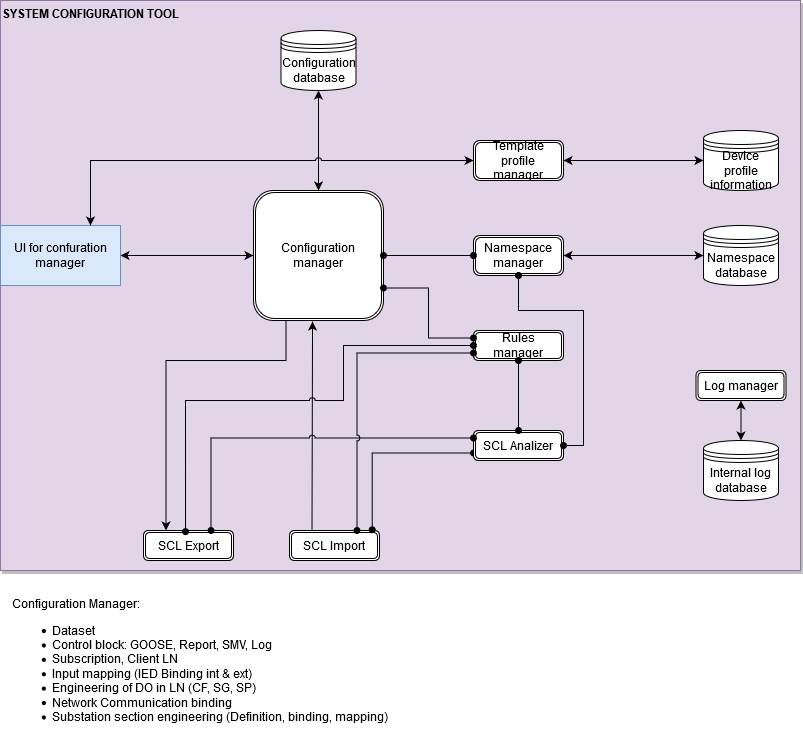

The diagram above was exported from draw.io. Its source (the exported page's mxGraphModel, read from the mxfile embedded in the PNG):
<mxGraphModel dx="1150" dy="492" grid="1" gridSize="10" guides="1" tooltips="1" connect="1" arrows="1" fold="1" page="1" pageScale="1" pageWidth="827" pageHeight="1169" math="0" shadow="0">
  <root>
    <mxCell id="KjHn7y0BnsLYICywGgNY-0" />
    <mxCell id="KjHn7y0BnsLYICywGgNY-1" parent="KjHn7y0BnsLYICywGgNY-0" />
    <mxCell id="KjHn7y0BnsLYICywGgNY-39" value="SYSTEM CONFIGURATION TOOL" style="rounded=0;align=left;fillColor=#e1d5e7;strokeColor=#9673a6;comic=0;shadow=1;gradientColor=none;labelBorderColor=none;labelBackgroundColor=none;whiteSpace=wrap;html=1;horizontal=1;verticalAlign=top;fontStyle=1" parent="KjHn7y0BnsLYICywGgNY-1" vertex="1">
      <mxGeometry x="14" y="10" width="800" height="570" as="geometry" />
    </mxCell>
    <mxCell id="KjHn7y0BnsLYICywGgNY-4" value="SCL Export" style="shape=ext;double=1;rounded=1;whiteSpace=wrap;html=1;" parent="KjHn7y0BnsLYICywGgNY-1" vertex="1">
      <mxGeometry x="157" y="540" width="90" height="30" as="geometry" />
    </mxCell>
    <mxCell id="KjHn7y0BnsLYICywGgNY-5" value="SCL Import" style="shape=ext;double=1;rounded=1;whiteSpace=wrap;html=1;" parent="KjHn7y0BnsLYICywGgNY-1" vertex="1">
      <mxGeometry x="303" y="540" width="90" height="30" as="geometry" />
    </mxCell>
    <mxCell id="KjHn7y0BnsLYICywGgNY-12" style="edgeStyle=orthogonalEdgeStyle;rounded=0;orthogonalLoop=1;jettySize=auto;html=1;exitX=0;exitY=0.75;exitDx=0;exitDy=0;entryX=0.919;entryY=-0.025;entryDx=0;entryDy=0;endArrow=oval;endFill=1;startArrow=oval;startFill=1;entryPerimeter=0;" parent="KjHn7y0BnsLYICywGgNY-1" source="KjHn7y0BnsLYICywGgNY-6" target="KjHn7y0BnsLYICywGgNY-5" edge="1">
      <mxGeometry relative="1" as="geometry" />
    </mxCell>
    <mxCell id="KjHn7y0BnsLYICywGgNY-6" value="SCL Analizer" style="shape=ext;double=1;rounded=1;whiteSpace=wrap;html=1;" parent="KjHn7y0BnsLYICywGgNY-1" vertex="1">
      <mxGeometry x="487" y="440" width="90" height="30" as="geometry" />
    </mxCell>
    <mxCell id="KjHn7y0BnsLYICywGgNY-7" value="Rules manager" style="shape=ext;double=1;rounded=1;whiteSpace=wrap;html=1;" parent="KjHn7y0BnsLYICywGgNY-1" vertex="1">
      <mxGeometry x="487" y="340" width="90" height="30" as="geometry" />
    </mxCell>
    <mxCell id="KjHn7y0BnsLYICywGgNY-8" value="Namespace&lt;br&gt;manager" style="shape=ext;double=1;rounded=1;whiteSpace=wrap;html=1;" parent="KjHn7y0BnsLYICywGgNY-1" vertex="1">
      <mxGeometry x="487" y="245" width="90" height="40" as="geometry" />
    </mxCell>
    <mxCell id="KjHn7y0BnsLYICywGgNY-9" value="Template profile manager" style="shape=ext;double=1;rounded=1;whiteSpace=wrap;html=1;" parent="KjHn7y0BnsLYICywGgNY-1" vertex="1">
      <mxGeometry x="487" y="150" width="90" height="40" as="geometry" />
    </mxCell>
    <mxCell id="KjHn7y0BnsLYICywGgNY-10" value="Configuration&lt;br&gt;manager" style="shape=ext;double=1;rounded=1;whiteSpace=wrap;html=1;container=0;" parent="KjHn7y0BnsLYICywGgNY-1" vertex="1">
      <mxGeometry x="267" y="200" width="130" height="130" as="geometry" />
    </mxCell>
    <mxCell id="KjHn7y0BnsLYICywGgNY-13" value="Configuration database" style="shape=datastore;whiteSpace=wrap;html=1;" parent="KjHn7y0BnsLYICywGgNY-1" vertex="1">
      <mxGeometry x="294.5" y="40" width="75" height="60" as="geometry" />
    </mxCell>
    <mxCell id="KjHn7y0BnsLYICywGgNY-14" value="Device profile information" style="shape=datastore;whiteSpace=wrap;html=1;" parent="KjHn7y0BnsLYICywGgNY-1" vertex="1">
      <mxGeometry x="717" y="140" width="75" height="60" as="geometry" />
    </mxCell>
    <mxCell id="KjHn7y0BnsLYICywGgNY-15" value="Namespace database" style="shape=datastore;whiteSpace=wrap;html=1;" parent="KjHn7y0BnsLYICywGgNY-1" vertex="1">
      <mxGeometry x="717" y="235" width="75" height="60" as="geometry" />
    </mxCell>
    <mxCell id="KjHn7y0BnsLYICywGgNY-16" value="Log manager" style="shape=ext;double=1;rounded=1;whiteSpace=wrap;html=1;" parent="KjHn7y0BnsLYICywGgNY-1" vertex="1">
      <mxGeometry x="709.5" y="380" width="90" height="30" as="geometry" />
    </mxCell>
    <mxCell id="KjHn7y0BnsLYICywGgNY-17" value="Internal log database" style="shape=datastore;whiteSpace=wrap;html=1;" parent="KjHn7y0BnsLYICywGgNY-1" vertex="1">
      <mxGeometry x="717" y="450" width="75" height="60" as="geometry" />
    </mxCell>
    <mxCell id="KjHn7y0BnsLYICywGgNY-19" value="Configuration Manager:&lt;br&gt;&lt;ul&gt;&lt;li&gt;Dataset&lt;/li&gt;&lt;li&gt;Control block: GOOSE, Report, SMV, Log&lt;/li&gt;&lt;li&gt;Subscription, Client LN&lt;/li&gt;&lt;li&gt;Input mapping (IED Binding int &amp;amp; ext)&lt;/li&gt;&lt;li&gt;Engineering of DO in LN (CF, SG, SP)&lt;/li&gt;&lt;li&gt;Network Communication binding&lt;/li&gt;&lt;li&gt;Substation section engineering (Definition, binding, mapping)&lt;/li&gt;&lt;/ul&gt;&lt;div&gt;&lt;br&gt;&lt;/div&gt;" style="text;html=1;strokeColor=none;fillColor=none;align=left;verticalAlign=top;whiteSpace=wrap;rounded=0;" parent="KjHn7y0BnsLYICywGgNY-1" vertex="1">
      <mxGeometry x="24" y="600" width="400" height="160" as="geometry" />
    </mxCell>
    <mxCell id="KjHn7y0BnsLYICywGgNY-23" style="edgeStyle=orthogonalEdgeStyle;rounded=0;orthogonalLoop=1;jettySize=auto;html=1;exitX=1;exitY=0.5;exitDx=0;exitDy=0;entryX=0;entryY=0.5;entryDx=0;entryDy=0;startArrow=classic;startFill=1;endArrow=classic;endFill=1;" parent="KjHn7y0BnsLYICywGgNY-1" source="KjHn7y0BnsLYICywGgNY-21" target="KjHn7y0BnsLYICywGgNY-10" edge="1">
      <mxGeometry relative="1" as="geometry" />
    </mxCell>
    <mxCell id="KjHn7y0BnsLYICywGgNY-21" value="UI for confuration manager" style="rounded=0;whiteSpace=wrap;html=1;align=center;fillColor=#dae8fc;strokeColor=#6c8ebf;" parent="KjHn7y0BnsLYICywGgNY-1" vertex="1">
      <mxGeometry x="14" y="235" width="120" height="60" as="geometry" />
    </mxCell>
    <mxCell id="KjHn7y0BnsLYICywGgNY-24" style="edgeStyle=orthogonalEdgeStyle;rounded=0;orthogonalLoop=1;jettySize=auto;html=1;exitX=0.25;exitY=0;exitDx=0;exitDy=0;entryX=0.25;entryY=1;entryDx=0;entryDy=0;startArrow=classic;startFill=1;endArrow=none;endFill=0;" parent="KjHn7y0BnsLYICywGgNY-1" source="KjHn7y0BnsLYICywGgNY-4" target="KjHn7y0BnsLYICywGgNY-10" edge="1">
      <mxGeometry relative="1" as="geometry">
        <mxPoint x="197" y="275" as="sourcePoint" />
        <mxPoint x="277" y="275" as="targetPoint" />
        <Array as="points">
          <mxPoint x="180" y="370" />
          <mxPoint x="300" y="370" />
        </Array>
      </mxGeometry>
    </mxCell>
    <mxCell id="KjHn7y0BnsLYICywGgNY-25" style="edgeStyle=orthogonalEdgeStyle;rounded=0;orthogonalLoop=1;jettySize=auto;html=1;exitX=0.454;exitY=1.008;exitDx=0;exitDy=0;entryX=0.25;entryY=0;entryDx=0;entryDy=0;startArrow=classic;startFill=1;endArrow=none;endFill=0;exitPerimeter=0;jumpStyle=arc;" parent="KjHn7y0BnsLYICywGgNY-1" source="KjHn7y0BnsLYICywGgNY-10" target="KjHn7y0BnsLYICywGgNY-5" edge="1">
      <mxGeometry relative="1" as="geometry">
        <mxPoint x="189.5" y="550" as="sourcePoint" />
        <mxPoint x="309.5" y="340" as="targetPoint" />
      </mxGeometry>
    </mxCell>
    <mxCell id="KjHn7y0BnsLYICywGgNY-26" style="edgeStyle=orthogonalEdgeStyle;rounded=0;orthogonalLoop=1;jettySize=auto;html=1;entryX=0.75;entryY=0;entryDx=0;entryDy=0;endArrow=oval;endFill=1;startArrow=oval;startFill=1;exitX=0;exitY=0.25;exitDx=0;exitDy=0;jumpStyle=arc;" parent="KjHn7y0BnsLYICywGgNY-1" source="KjHn7y0BnsLYICywGgNY-6" target="KjHn7y0BnsLYICywGgNY-4" edge="1">
      <mxGeometry relative="1" as="geometry">
        <mxPoint x="477" y="448" as="sourcePoint" />
        <mxPoint x="397" y="557.5" as="targetPoint" />
      </mxGeometry>
    </mxCell>
    <mxCell id="KjHn7y0BnsLYICywGgNY-27" style="edgeStyle=orthogonalEdgeStyle;rounded=0;orthogonalLoop=1;jettySize=auto;html=1;exitX=0.5;exitY=1;exitDx=0;exitDy=0;endArrow=oval;endFill=1;startArrow=oval;startFill=1;" parent="KjHn7y0BnsLYICywGgNY-1" source="KjHn7y0BnsLYICywGgNY-7" edge="1">
      <mxGeometry relative="1" as="geometry">
        <mxPoint x="497" y="472.5" as="sourcePoint" />
        <mxPoint x="532" y="440" as="targetPoint" />
      </mxGeometry>
    </mxCell>
    <mxCell id="KjHn7y0BnsLYICywGgNY-28" style="edgeStyle=orthogonalEdgeStyle;rounded=0;orthogonalLoop=1;jettySize=auto;html=1;exitX=0.5;exitY=1;exitDx=0;exitDy=0;endArrow=oval;endFill=1;startArrow=oval;startFill=1;entryX=1;entryY=0.5;entryDx=0;entryDy=0;" parent="KjHn7y0BnsLYICywGgNY-1" source="KjHn7y0BnsLYICywGgNY-8" target="KjHn7y0BnsLYICywGgNY-6" edge="1">
      <mxGeometry relative="1" as="geometry">
        <mxPoint x="597" y="370" as="sourcePoint" />
        <mxPoint x="597" y="440" as="targetPoint" />
        <Array as="points">
          <mxPoint x="532" y="320" />
          <mxPoint x="597" y="320" />
          <mxPoint x="597" y="455" />
        </Array>
      </mxGeometry>
    </mxCell>
    <mxCell id="KjHn7y0BnsLYICywGgNY-29" style="edgeStyle=orthogonalEdgeStyle;rounded=0;orthogonalLoop=1;jettySize=auto;html=1;entryX=0;entryY=0.5;entryDx=0;entryDy=0;endArrow=oval;endFill=1;startArrow=oval;startFill=1;exitX=1;exitY=0.5;exitDx=0;exitDy=0;" parent="KjHn7y0BnsLYICywGgNY-1" source="KjHn7y0BnsLYICywGgNY-10" target="KjHn7y0BnsLYICywGgNY-8" edge="1">
      <mxGeometry relative="1" as="geometry">
        <mxPoint x="497" y="457.5" as="sourcePoint" />
        <mxPoint x="234.5" y="550" as="targetPoint" />
      </mxGeometry>
    </mxCell>
    <mxCell id="KjHn7y0BnsLYICywGgNY-30" style="edgeStyle=orthogonalEdgeStyle;rounded=0;orthogonalLoop=1;jettySize=auto;html=1;entryX=0;entryY=0.25;entryDx=0;entryDy=0;endArrow=oval;endFill=1;startArrow=oval;startFill=1;exitX=1;exitY=0.75;exitDx=0;exitDy=0;" parent="KjHn7y0BnsLYICywGgNY-1" source="KjHn7y0BnsLYICywGgNY-10" target="KjHn7y0BnsLYICywGgNY-7" edge="1">
      <mxGeometry relative="1" as="geometry">
        <mxPoint x="397" y="310" as="sourcePoint" />
        <mxPoint x="487" y="310" as="targetPoint" />
      </mxGeometry>
    </mxCell>
    <mxCell id="KjHn7y0BnsLYICywGgNY-31" style="edgeStyle=orthogonalEdgeStyle;rounded=0;orthogonalLoop=1;jettySize=auto;html=1;exitX=0;exitY=0.75;exitDx=0;exitDy=0;entryX=0.75;entryY=0;entryDx=0;entryDy=0;endArrow=oval;endFill=1;startArrow=oval;startFill=1;jumpStyle=arc;" parent="KjHn7y0BnsLYICywGgNY-1" source="KjHn7y0BnsLYICywGgNY-7" target="KjHn7y0BnsLYICywGgNY-5" edge="1">
      <mxGeometry relative="1" as="geometry">
        <mxPoint x="497" y="472.5" as="sourcePoint" />
        <mxPoint x="397" y="557.5" as="targetPoint" />
      </mxGeometry>
    </mxCell>
    <mxCell id="KjHn7y0BnsLYICywGgNY-32" style="edgeStyle=orthogonalEdgeStyle;rounded=0;orthogonalLoop=1;jettySize=auto;html=1;exitX=0;exitY=0.5;exitDx=0;exitDy=0;entryX=0.467;entryY=0.038;entryDx=0;entryDy=0;endArrow=oval;endFill=1;startArrow=oval;startFill=1;entryPerimeter=0;jumpStyle=arc;" parent="KjHn7y0BnsLYICywGgNY-1" source="KjHn7y0BnsLYICywGgNY-7" target="KjHn7y0BnsLYICywGgNY-4" edge="1">
      <mxGeometry relative="1" as="geometry">
        <mxPoint x="497" y="372.5" as="sourcePoint" />
        <mxPoint x="386.83000000000004" y="551.5599999999998" as="targetPoint" />
        <Array as="points">
          <mxPoint x="357" y="355" />
          <mxPoint x="357" y="410" />
          <mxPoint x="199" y="410" />
        </Array>
      </mxGeometry>
    </mxCell>
    <mxCell id="KjHn7y0BnsLYICywGgNY-33" style="edgeStyle=orthogonalEdgeStyle;rounded=0;orthogonalLoop=1;jettySize=auto;html=1;entryX=0.5;entryY=1;entryDx=0;entryDy=0;startArrow=classic;startFill=1;endArrow=classic;endFill=1;" parent="KjHn7y0BnsLYICywGgNY-1" target="KjHn7y0BnsLYICywGgNY-13" edge="1">
      <mxGeometry relative="1" as="geometry">
        <mxPoint x="332" y="200" as="sourcePoint" />
        <mxPoint x="277" y="275" as="targetPoint" />
      </mxGeometry>
    </mxCell>
    <mxCell id="KjHn7y0BnsLYICywGgNY-34" style="edgeStyle=orthogonalEdgeStyle;rounded=0;orthogonalLoop=1;jettySize=auto;html=1;entryX=0;entryY=0.5;entryDx=0;entryDy=0;startArrow=classic;startFill=1;endArrow=classic;endFill=1;exitX=0.75;exitY=0;exitDx=0;exitDy=0;jumpStyle=arc;" parent="KjHn7y0BnsLYICywGgNY-1" source="KjHn7y0BnsLYICywGgNY-21" target="KjHn7y0BnsLYICywGgNY-9" edge="1">
      <mxGeometry relative="1" as="geometry">
        <mxPoint x="342" y="210" as="sourcePoint" />
        <mxPoint x="342" y="110" as="targetPoint" />
      </mxGeometry>
    </mxCell>
    <mxCell id="KjHn7y0BnsLYICywGgNY-35" style="edgeStyle=orthogonalEdgeStyle;rounded=0;orthogonalLoop=1;jettySize=auto;html=1;entryX=0;entryY=0.5;entryDx=0;entryDy=0;startArrow=classic;startFill=1;endArrow=classic;endFill=1;exitX=1;exitY=0.5;exitDx=0;exitDy=0;jumpStyle=arc;" parent="KjHn7y0BnsLYICywGgNY-1" source="KjHn7y0BnsLYICywGgNY-9" target="KjHn7y0BnsLYICywGgNY-14" edge="1">
      <mxGeometry relative="1" as="geometry">
        <mxPoint x="57" y="245" as="sourcePoint" />
        <mxPoint x="497" y="180" as="targetPoint" />
      </mxGeometry>
    </mxCell>
    <mxCell id="KjHn7y0BnsLYICywGgNY-36" style="edgeStyle=orthogonalEdgeStyle;rounded=0;orthogonalLoop=1;jettySize=auto;html=1;entryX=0;entryY=0.5;entryDx=0;entryDy=0;startArrow=classic;startFill=1;endArrow=classic;endFill=1;exitX=1;exitY=0.5;exitDx=0;exitDy=0;jumpStyle=arc;" parent="KjHn7y0BnsLYICywGgNY-1" source="KjHn7y0BnsLYICywGgNY-8" target="KjHn7y0BnsLYICywGgNY-15" edge="1">
      <mxGeometry relative="1" as="geometry">
        <mxPoint x="577" y="264.5" as="sourcePoint" />
        <mxPoint x="717" y="264.5" as="targetPoint" />
      </mxGeometry>
    </mxCell>
    <mxCell id="KjHn7y0BnsLYICywGgNY-37" style="edgeStyle=orthogonalEdgeStyle;rounded=0;orthogonalLoop=1;jettySize=auto;html=1;startArrow=classic;startFill=1;endArrow=classic;endFill=1;exitX=0.5;exitY=0;exitDx=0;exitDy=0;jumpStyle=arc;" parent="KjHn7y0BnsLYICywGgNY-1" source="KjHn7y0BnsLYICywGgNY-17" edge="1">
      <mxGeometry relative="1" as="geometry">
        <mxPoint x="579.5" y="275" as="sourcePoint" />
        <mxPoint x="754.5" y="410" as="targetPoint" />
      </mxGeometry>
    </mxCell>
  </root>
</mxGraphModel>